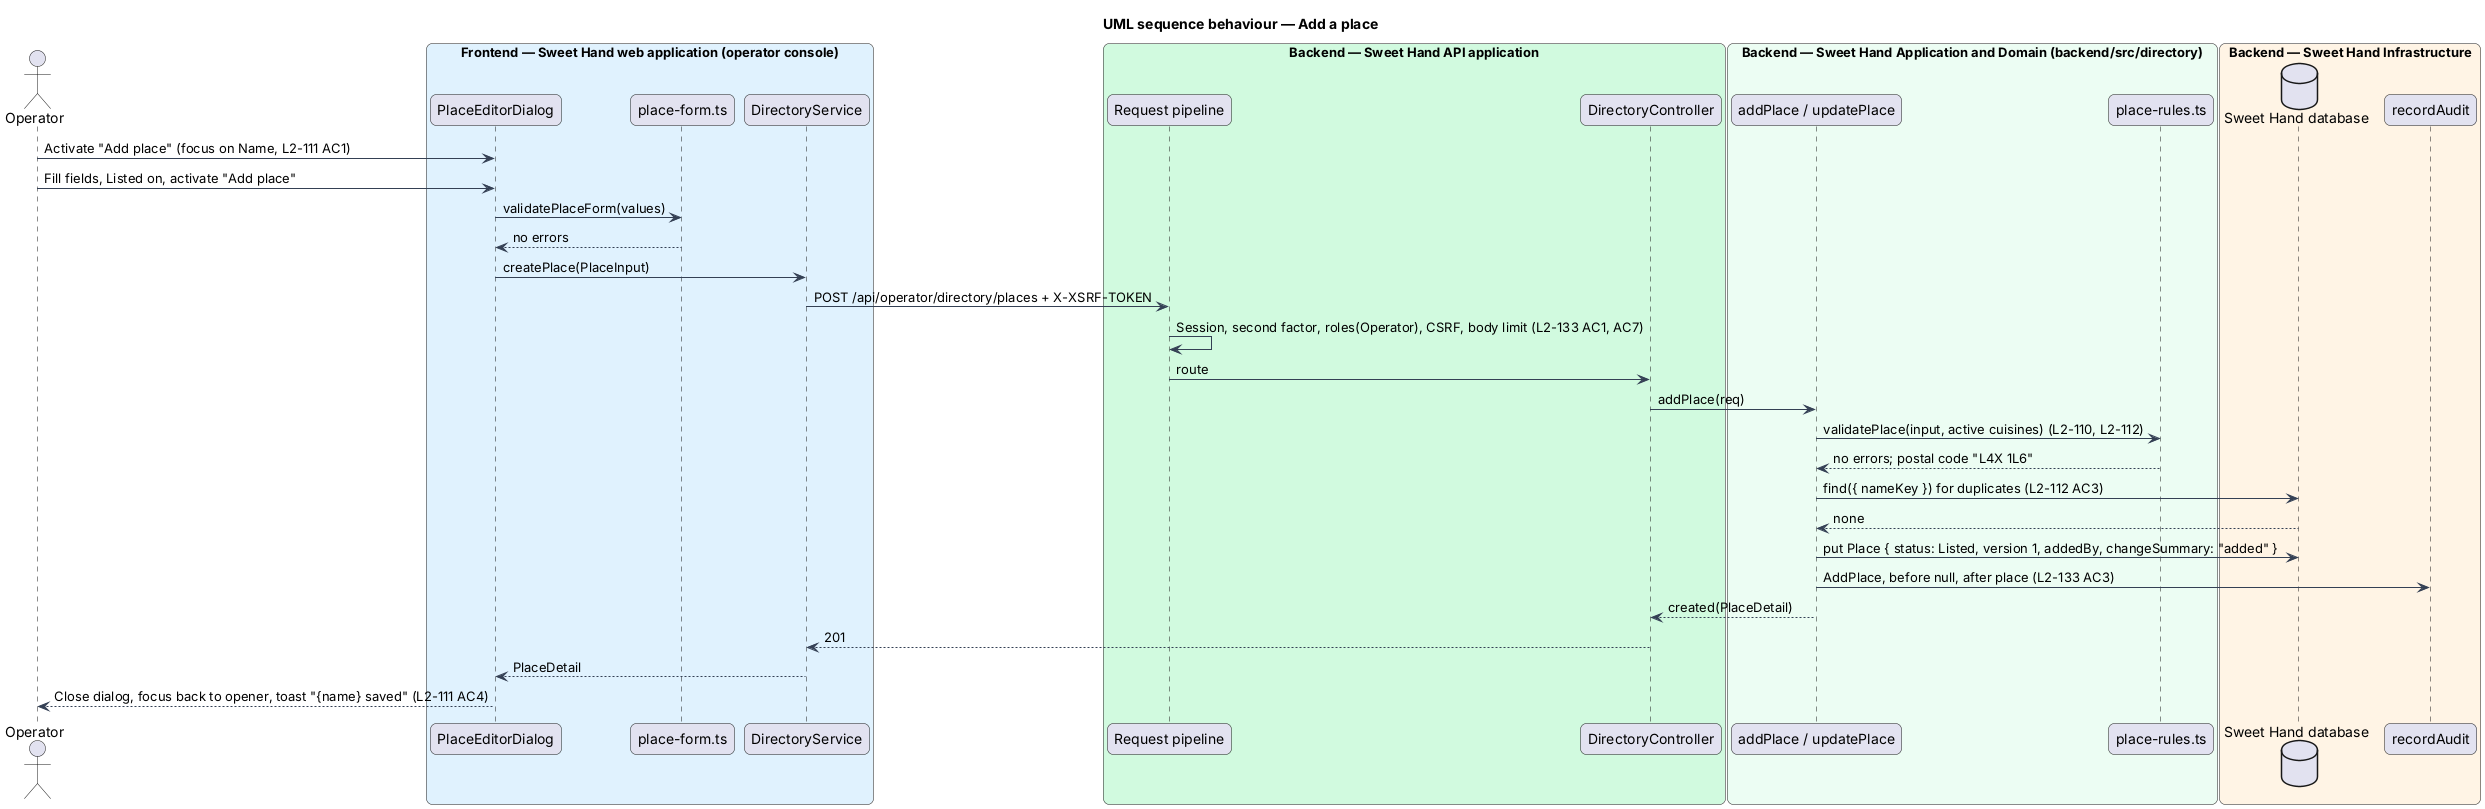

The diagram above was rendered by PlantUML. Its source (embedded in the PNG):
@startuml
title UML sequence behaviour — Add a place
skinparam backgroundColor #FFFFFF
skinparam shadowing false
skinparam roundcorner 12
skinparam defaultFontName Arial
skinparam ArrowColor #344054
skinparam rectangle {
  BorderColor #344054
  FontColor #101828
}
skinparam package {
  BorderColor #667085
  FontColor #101828
  BackgroundColor #F9FAFB
}
actor "Operator" as actor
box "Frontend — Sweet Hand web application (operator console)" #E0F2FE
  participant "PlaceEditorDialog" as dlg
  participant "place-form.ts" as form
  participant "DirectoryService" as svc
end box
box "Backend — Sweet Hand API application" #D1FADF
  participant "Request pipeline" as pipe
  participant "DirectoryController" as ctrl
end box
box "Backend — Sweet Hand Application and Domain (backend/src/directory)" #ECFDF3
  participant "addPlace / updatePlace" as uc
  participant "place-rules.ts" as rules
end box
box "Backend — Sweet Hand Infrastructure" #FFF4E5
  database "Sweet Hand database" as db
  participant "recordAudit" as audit
end box
actor -> dlg : Activate "Add place" (focus on Name, L2-111 AC1)
actor -> dlg : Fill fields, Listed on, activate "Add place"
dlg -> form : validatePlaceForm(values)
form --> dlg : no errors
dlg -> svc : createPlace(PlaceInput)
svc -> pipe : POST /api/operator/directory/places + X-XSRF-TOKEN
pipe -> pipe : Session, second factor, roles(Operator), CSRF, body limit (L2-133 AC1, AC7)
pipe -> ctrl : route
ctrl -> uc : addPlace(req)
uc -> rules : validatePlace(input, active cuisines) (L2-110, L2-112)
rules --> uc : no errors; postal code "L4X 1L6"
uc -> db : find({ nameKey }) for duplicates (L2-112 AC3)
db --> uc : none
uc -> db : put Place { status: Listed, version 1, addedBy, changeSummary: "added" }
uc -> audit : AddPlace, before null, after place (L2-133 AC3)
uc --> ctrl : created(PlaceDetail)
ctrl --> svc : 201
svc --> dlg : PlaceDetail
dlg --> actor : Close dialog, focus back to opener, toast "{name} saved" (L2-111 AC4)
@enduml